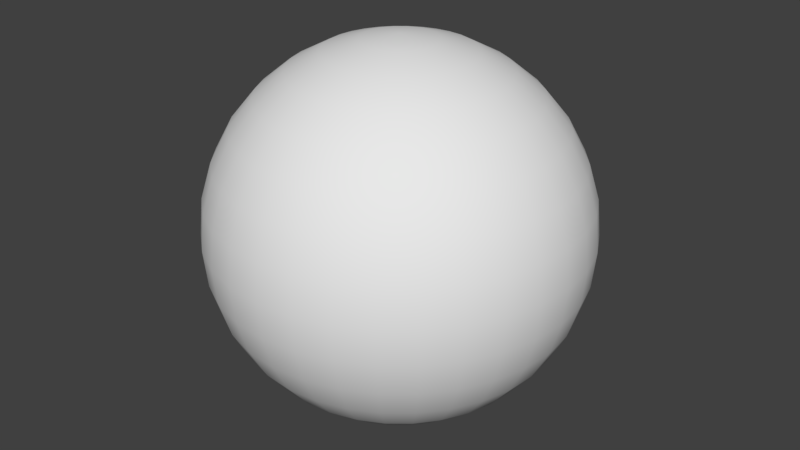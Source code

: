 # Source: sphere.blend  (saved by Blender 2.79.0; exported with 4.5.12 LTS)
import bpy
from mathutils import Matrix  # noqa: F401  (used for matrix-valued properties, if any)

bpy.ops.wm.read_factory_settings(use_empty=True)
scene = bpy.context.scene
scene.name = 'Scene'

# ---- collections
col_collection_1 = bpy.data.collections.new('Collection 1'); scene.collection.children.link(col_collection_1)

# ---- materials (node trees are filled in below, after node groups)
mat_material = bpy.data.materials.new('Material')
mat_material.alpha_threshold = 0.0
mat_material.use_transparent_shadow = False
mat_material.roughness = 0.5

# ---- material node trees

# ---- world
world_world = bpy.data.worlds.new('World'); scene.world = world_world
world_world.color = (0.05088, 0.05088, 0.05088)
world_world.use_sun_shadow = False
world_world.sun_shadow_jitter_overblur = 0.0
world_world.cycles.sampling_method = 'MANUAL'

# ---- meshes
me_sphere = bpy.data.meshes.new('Sphere')
me_sphere.from_pydata([(0.3753, 0.07466, 0.9239), (0.5449, 0.1084, 0.8315), (0.6935, 0.1379, 0.7071), (0.8155, 0.1622, 0.5556), (0.9061, 0.1802, 0.3827), (0.9619, 0.1913, 0.1951), (0.9808, 0.1951, 7.55e-08), (0.9619, 0.1913, -0.1951), (0.9061, 0.1802, -0.3827), (0.8155, 0.1622, -0.5556), (0.6935, 0.1379, -0.7071), (0.5449, 0.1084, -0.8315), (0.3753, 0.07466, -0.9239), (0.1913, 0.03806, -0.9808), (0.1802, 0.07466, -0.9808), (0.3536, 0.1464, -0.9239), (0.5133, 0.2126, -0.8315), (0.6533, 0.2706, -0.7071), (0.7682, 0.3182, -0.5556), (0.8536, 0.3536, -0.3827), (0.9061, 0.3753, -0.1951), (0.9239, 0.3827, 7.55e-08), (0.9061, 0.3753, 0.1951), (0.8536, 0.3536, 0.3827), (0.7682, 0.3182, 0.5556), (0.6533, 0.2706, 0.7071), (0.5133, 0.2126, 0.8315), (0.3536, 0.1464, 0.9239), (0.1802, 0.07466, 0.9808), (0.1622, 0.1084, 0.9808), (0.3182, 0.2126, 0.9239), (0.4619, 0.3087, 0.8315), (0.5879, 0.3928, 0.7071), (0.6913, 0.4619, 0.5556), (0.7682, 0.5133, 0.3827), (0.8155, 0.5449, 0.1951), (0.8315, 0.5556, 7.55e-08), (0.8155, 0.5449, -0.1951), (0.7682, 0.5133, -0.3827), (0.6913, 0.4619, -0.5556), (0.5879, 0.3928, -0.7071), (0.4619, 0.3087, -0.8315), (0.3182, 0.2126, -0.9239), (0.1622, 0.1084, -0.9808), (0.1379, 0.1379, -0.9808), (0.2706, 0.2706, -0.9239), (0.3928, 0.3928, -0.8315), (0.5, 0.5, -0.7071), (0.5879, 0.5879, -0.5556), (0.6533, 0.6533, -0.3827), (0.6935, 0.6935, -0.1951), (0.7071, 0.7071, 7.55e-08), (0.6935, 0.6935, 0.1951), (0.6533, 0.6533, 0.3827), (0.5879, 0.5879, 0.5556), (0.5, 0.5, 0.7071), (0.3928, 0.3928, 0.8315), (0.2706, 0.2706, 0.9239), (0.1379, 0.1379, 0.9808), (0.1084, 0.1622, 0.9808), (0.2126, 0.3182, 0.9239), (0.3087, 0.4619, 0.8315), (0.3928, 0.5879, 0.7071), (0.4619, 0.6913, 0.5556), (0.5133, 0.7682, 0.3827), (0.5449, 0.8155, 0.1951), (0.5556, 0.8315, 7.55e-08), (0.5449, 0.8155, -0.1951), (0.5133, 0.7682, -0.3827), (0.4619, 0.6913, -0.5556), (0.3928, 0.5879, -0.7071), (0.3087, 0.4619, -0.8315), (0.2126, 0.3182, -0.9239), (0.1084, 0.1622, -0.9808), (0.07466, 0.1802, -0.9808), (0.1464, 0.3536, -0.9239), (0.2126, 0.5133, -0.8315), (0.2706, 0.6533, -0.7071), (0.3182, 0.7682, -0.5556), (0.3536, 0.8536, -0.3827), (0.3753, 0.9061, -0.1951), (0.3827, 0.9239, 7.55e-08), (0.3753, 0.9061, 0.1951), (0.3536, 0.8536, 0.3827), (0.3182, 0.7682, 0.5556), (0.2706, 0.6533, 0.7071), (0.2126, 0.5133, 0.8315), (0.1464, 0.3536, 0.9239), (0.07466, 0.1802, 0.9808), (0.03806, 0.1913, 0.9808), (0.07466, 0.3753, 0.9239), (0.1084, 0.5449, 0.8315), (0.1379, 0.6935, 0.7071), (0.1622, 0.8155, 0.5556), (0.1802, 0.9061, 0.3827), (0.1913, 0.9619, 0.1951), (0.1951, 0.9808, 7.55e-08), (0.1913, 0.9619, -0.1951), (0.1802, 0.9061, -0.3827), (0.1622, 0.8155, -0.5556), (0.1379, 0.6935, -0.7071), (0.1084, 0.5449, -0.8315), (0.07466, 0.3753, -0.9239), (0.03806, 0.1913, -0.9808), (0.0, 0.1951, -0.9808), (0.0, 0.3827, -0.9239), (0.0, 0.5556, -0.8315), (0.0, 0.7071, -0.7071), (0.0, 0.9808, -0.1951), (0.0, 1.0, 7.55e-08), (0.0, 0.9808, 0.1951), (0.0, 0.9239, 0.3827), (0.0, 0.8315, 0.5556), (0.0, 0.7071, 0.7071), (0.0, 0.5556, 0.8315), (0.1913, 0.03806, 0.9808), (0.3827, -3.192e-07, 0.9239), (0.5556, -3.117e-07, 0.8315), (0.7071, -3.192e-07, 0.7071), (0.8315, -3.341e-07, 0.5556), (0.9239, -2.745e-07, 0.3827), (0.9808, -3.937e-07, 0.1951), (1.0, -3.788e-07, 7.55e-08), (0.9808, -3.937e-07, -0.1951), (0.9239, -2.298e-07, -0.3827), (0.8315, -3.341e-07, -0.5556), (0.7071, -3.192e-07, -0.7071), (0.5556, -3.415e-07, -0.8315), (0.3827, -3.043e-07, -0.9239), (0.1951, -3.08e-07, -0.9808), (0.1951, -3.266e-07, 0.9808), (0.3753, -0.07466, 0.9239), (0.5449, -0.1084, 0.8315), (0.6935, -0.138, 0.7071), (0.8155, -0.1622, 0.5556), (0.9061, -0.1802, 0.3827), (0.9619, -0.1913, 0.1951), (0.9808, -0.1951, 7.55e-08), (0.9619, -0.1913, -0.1951), (0.9061, -0.1802, -0.3827), (0.8155, -0.1622, -0.5556), (0.6935, -0.138, -0.7071), (0.5449, -0.1084, -0.8315), (0.3753, -0.07466, -0.9239), (0.1913, -0.03806, -0.9808), (0.1913, -0.03806, 0.9808), (0.3536, -0.1464, 0.9239), (0.5133, -0.2126, 0.8315), (0.6533, -0.2706, 0.7071), (0.7682, -0.3182, 0.5556), (0.8536, -0.3536, 0.3827), (0.9061, -0.3753, 0.1951), (0.9239, -0.3827, 7.55e-08), (0.9061, -0.3753, -0.1951), (0.8536, -0.3536, -0.3827), (0.7682, -0.3182, -0.5556), (0.6533, -0.2706, -0.7071), (0.5133, -0.2126, -0.8315), (0.3536, -0.1464, -0.9239), (0.1802, -0.07466, -0.9808), (0.1802, -0.07466, 0.9808), (0.3182, -0.2126, 0.9239), (0.4619, -0.3087, 0.8315), (0.5879, -0.3928, 0.7071), (0.6913, -0.4619, 0.5556), (0.7682, -0.5133, 0.3827), (0.8155, -0.5449, 0.1951), (0.8315, -0.5556, 7.55e-08), (0.8155, -0.5449, -0.1951), (0.7682, -0.5133, -0.3827), (0.6913, -0.4619, -0.5556), (0.5879, -0.3928, -0.7071), (0.4619, -0.3087, -0.8315), (0.3182, -0.2126, -0.9239), (0.1622, -0.1084, -0.9808), (0.1622, -0.1084, 0.9808), (0.2706, -0.2706, 0.9239), (0.3928, -0.3928, 0.8315), (0.5, -0.5, 0.7071), (0.5879, -0.5879, 0.5556), (0.6533, -0.6533, 0.3827), (0.6935, -0.6935, 0.1951), (0.7071, -0.7071, 7.55e-08), (0.6935, -0.6935, -0.1951), (0.6533, -0.6533, -0.3827), (0.5879, -0.5879, -0.5556), (0.5, -0.5, -0.7071), (0.3928, -0.3928, -0.8315), (0.2706, -0.2706, -0.9239), (0.1379, -0.138, -0.9808), (0.1379, -0.138, 0.9808), (0.2126, -0.3182, 0.9239), (0.3087, -0.4619, 0.8315), (0.3928, -0.5879, 0.7071), (0.4619, -0.6913, 0.5556), (0.5133, -0.7682, 0.3827), (0.5449, -0.8155, 0.1951), (0.5556, -0.8315, 7.55e-08), (0.5449, -0.8155, -0.1951), (0.5133, -0.7682, -0.3827), (0.4619, -0.6913, -0.5556), (0.3928, -0.5879, -0.7071), (0.3087, -0.4619, -0.8315), (0.2126, -0.3182, -0.9239), (0.1084, -0.1622, -0.9808), (0.1084, -0.1622, 0.9808), (0.1464, -0.3536, 0.9239), (0.2126, -0.5133, 0.8315), (0.2706, -0.6533, 0.7071), (0.3182, -0.7682, 0.5556), (0.3536, -0.8536, 0.3827), (0.3753, -0.9061, 0.1951), (0.3827, -0.9239, 7.55e-08), (0.3753, -0.9061, -0.1951), (0.3536, -0.8536, -0.3827), (0.3182, -0.7682, -0.5556), (0.2706, -0.6533, -0.7071), (0.2126, -0.5133, -0.8315), (0.1464, -0.3536, -0.9239), (0.07466, -0.1802, -0.9808), (0.07466, -0.1802, 0.9808), (0.07466, -0.3753, 0.9239), (0.1084, -0.5449, 0.8315), (0.1379, -0.6935, 0.7071), (0.1622, -0.8155, 0.5556), (0.1802, -0.9061, 0.3827), (0.1913, -0.9619, 0.1951), (0.1951, -0.9808, 7.55e-08), (0.1913, -0.9619, -0.1951), (0.1802, -0.9061, -0.3827), (0.1622, -0.8155, -0.5556), (0.1379, -0.6935, -0.7071), (0.1084, -0.5449, -0.8315), (0.07466, -0.3753, -0.9239), (0.03806, -0.1913, -0.9808), (0.03806, -0.1913, 0.9808), (4.122e-08, -0.3827, 0.9239), (2.632e-08, -0.5556, 0.8315), (-2.584e-08, -0.7071, 0.7071), (-8.544e-08, -0.8315, 0.5556), (6.357e-08, -0.9239, 0.3827), (-8.544e-08, -0.9808, 0.1951), (-1.003e-07, -1.0, 7.55e-08), (-8.544e-08, -0.9808, -0.1951), (6.357e-08, -0.9239, -0.3827), (-8.544e-08, -0.8315, -0.5556), (-2.584e-08, -0.7071, -0.7071), (-1.094e-08, -0.5556, -0.8315), (3.964e-09, -0.3827, -0.9239), (3.964e-09, -0.1951, -0.9808), (-7.212e-09, -0.1951, 0.9808), (-0.07466, -0.3753, 0.9239), (-0.1084, -0.5449, 0.8315), (-0.1379, -0.6935, 0.7071), (-0.1622, -0.8155, 0.5556), (-0.1802, -0.9061, 0.3827), (-0.1913, -0.9619, 0.1951), (-0.1951, -0.9808, 7.55e-08), (-0.1913, -0.9619, -0.1951), (-0.1802, -0.9061, -0.3827), (-0.1622, -0.8155, -0.5556), (-0.1379, -0.6935, -0.7071), (-0.1084, -0.5449, -0.8315), (-0.07466, -0.3753, -0.9239), (-0.03806, -0.1913, -0.9808), (-0.03806, -0.1913, 0.9808), (-0.1464, -0.3536, 0.9239), (-0.2126, -0.5133, 0.8315), (-0.2706, -0.6533, 0.7071), (-0.3182, -0.7682, 0.5556), (-0.3536, -0.8536, 0.3827), (-0.3753, -0.9061, 0.1951), (-0.3827, -0.9239, 7.55e-08), (-0.3753, -0.9061, -0.1951), (-0.3536, -0.8536, -0.3827), (-0.3182, -0.7682, -0.5556), (-0.2706, -0.6533, -0.7071), (-0.2126, -0.5133, -0.8315), (-0.1464, -0.3536, -0.9239), (-0.07466, -0.1802, -0.9808), (-0.07466, -0.1802, 0.9808), (-0.2126, -0.3182, 0.9239), (-0.3087, -0.4619, 0.8315), (-0.3928, -0.5879, 0.7071), (-0.4619, -0.6913, 0.5556), (-0.5133, -0.7682, 0.3827), (-0.5449, -0.8155, 0.1951), (-0.5556, -0.8315, 7.55e-08), (-0.5449, -0.8155, -0.1951), (-0.5133, -0.7682, -0.3827), (-0.4619, -0.6913, -0.5556), (-0.3928, -0.5879, -0.7071), (-0.3087, -0.4619, -0.8315), (-0.2126, -0.3182, -0.9239), (-0.1084, -0.1622, -0.9808), (-0.1084, -0.1622, 0.9808), (-0.2706, -0.2706, 0.9239), (-0.3928, -0.3928, 0.8315), (-0.5, -0.5, 0.7071), (-0.5879, -0.5879, 0.5556), (-0.6533, -0.6533, 0.3827), (-0.6935, -0.6935, 0.1951), (-0.7071, -0.7071, 7.55e-08), (-0.6935, -0.6935, -0.1951), (-0.6533, -0.6533, -0.3827), (-0.5879, -0.5879, -0.5556), (-0.5, -0.5, -0.7071), (-0.3928, -0.3928, -0.8315), (-0.2706, -0.2706, -0.9239), (-0.1379, -0.1379, -0.9808), (-0.1379, -0.138, 0.9808), (-0.3182, -0.2126, 0.9239), (-0.4619, -0.3087, 0.8315), (-0.5879, -0.3928, 0.7071), (-0.6913, -0.4619, 0.5556), (-0.7682, -0.5133, 0.3827), (-0.8155, -0.5449, 0.1951), (-0.8315, -0.5556, 7.55e-08), (-0.8155, -0.5449, -0.1951), (-0.7682, -0.5133, -0.3827), (-0.6913, -0.4619, -0.5556), (-0.5879, -0.3928, -0.7071), (-0.4619, -0.3087, -0.8315), (-0.3182, -0.2126, -0.9239), (-0.1622, -0.1084, -0.9808), (-0.1622, -0.1084, 0.9808), (-0.3536, -0.1464, 0.9239), (-0.5133, -0.2126, 0.8315), (-0.6533, -0.2706, 0.7071), (-0.7682, -0.3182, 0.5556), (-0.8536, -0.3536, 0.3827), (-0.9061, -0.3753, 0.1951), (-0.9239, -0.3827, 7.55e-08), (-0.9061, -0.3753, -0.1951), (-0.8536, -0.3536, -0.3827), (-0.7682, -0.3182, -0.5556), (-0.6533, -0.2706, -0.7071), (-0.5133, -0.2126, -0.8315), (-0.3536, -0.1464, -0.9239), (-0.1802, -0.07466, -0.9808), (-0.1802, -0.07466, 0.9808), (-0.3753, -0.07466, 0.9239), (-0.5449, -0.1084, 0.8315), (-0.6935, -0.1379, 0.7071), (-0.8155, -0.1622, 0.5556), (-0.9061, -0.1802, 0.3827), (-0.9619, -0.1913, 0.1951), (-0.9808, -0.1951, 7.55e-08), (-0.9619, -0.1913, -0.1951), (-0.9061, -0.1802, -0.3827), (-0.8155, -0.1622, -0.5556), (-0.6935, -0.1379, -0.7071), (-0.5449, -0.1084, -0.8315), (-0.3753, -0.07466, -0.9239), (-0.1913, -0.03806, -0.9808), (-0.1913, -0.03806, 0.9808), (-0.3827, -2.819e-07, 0.9239), (-0.5556, -2.819e-07, 0.8315), (-0.7071, -1.851e-07, 0.7071), (-0.8315, -1.404e-07, 0.5556), (-0.9239, -3.192e-07, 0.3827), (-0.9808, -9.567e-08, 0.1951), (-1.0, -1.404e-07, 7.55e-08), (-0.9808, -9.567e-08, -0.1951), (-0.9239, -3.192e-07, -0.3827), (-0.8315, -1.404e-07, -0.5556), (-0.7071, -1.851e-07, -0.7071), (-0.5556, -2.596e-07, -0.8315), (-0.3827, -2.521e-07, -0.9239), (-0.1951, -3.155e-07, -0.9808), (-0.1951, -3.117e-07, 0.9808), (-0.3753, 0.07466, 0.9239), (-0.5449, 0.1084, 0.8315), (-0.6935, 0.1379, 0.7071), (-0.8155, 0.1622, 0.5556), (-0.9061, 0.1802, 0.3827), (-0.9619, 0.1913, 0.1951), (-0.9808, 0.1951, 7.55e-08), (-0.9619, 0.1913, -0.1951), (-0.9061, 0.1802, -0.3827), (-0.8155, 0.1622, -0.5556), (-0.6935, 0.1379, -0.7071), (-0.5449, 0.1084, -0.8315), (-0.3753, 0.07466, -0.9239), (-0.1913, 0.03806, -0.9808), (-0.1913, 0.03806, 0.9808), (-0.3536, 0.1464, 0.9239), (-0.5133, 0.2126, 0.8315), (-0.6533, 0.2706, 0.7071), (-0.7682, 0.3182, 0.5556), (-0.8536, 0.3536, 0.3827), (-0.9061, 0.3753, 0.1951), (-0.9239, 0.3827, 7.55e-08), (-0.9061, 0.3753, -0.1951), (-0.8536, 0.3536, -0.3827), (-0.7682, 0.3182, -0.5556), (-0.6533, 0.2706, -0.7071), (-0.5133, 0.2126, -0.8315), (-0.3536, 0.1464, -0.9239), (-0.1802, 0.07466, -0.9808), (-0.1802, 0.07466, 0.9808), (-0.3182, 0.2126, 0.9239), (-0.4619, 0.3087, 0.8315), (-0.5879, 0.3928, 0.7071), (-0.6913, 0.4619, 0.5556), (-0.7682, 0.5133, 0.3827), (-0.8155, 0.5449, 0.1951), (-0.8315, 0.5556, 7.55e-08), (-0.8155, 0.5449, -0.1951), (-0.7682, 0.5133, -0.3827), (-0.6913, 0.4619, -0.5556), (-0.5879, 0.3928, -0.7071), (-0.4619, 0.3087, -0.8315), (-0.3182, 0.2126, -0.9239), (-0.1622, 0.1084, -0.9808), (-0.1622, 0.1084, 0.9808), (-0.2706, 0.2706, 0.9239), (-0.3928, 0.3928, 0.8315), (-0.5, 0.5, 0.7071), (-0.5879, 0.5879, 0.5556), (-0.6533, 0.6533, 0.3827), (-0.6935, 0.6935, 0.1951), (-0.7071, 0.7071, 7.55e-08), (-0.6935, 0.6935, -0.1951), (-0.6533, 0.6533, -0.3827), (-0.5879, 0.5879, -0.5556), (-0.5, 0.5, -0.7071), (-0.3928, 0.3928, -0.8315), (-0.2706, 0.2706, -0.9239), (-0.1379, 0.1379, -0.9808), (-0.1379, 0.1379, 0.9808), (-0.2126, 0.3182, 0.9239), (-0.3087, 0.4619, 0.8315), (-0.3928, 0.5879, 0.7071), (-0.4619, 0.6913, 0.5556), (-0.5133, 0.7682, 0.3827), (-0.5449, 0.8155, 0.1951), (-0.5556, 0.8315, 7.55e-08), (-0.5449, 0.8155, -0.1951), (-0.5133, 0.7682, -0.3827), (-0.4619, 0.6913, -0.5556), (-0.3928, 0.5879, -0.7071), (-0.3087, 0.4619, -0.8315), (-0.2126, 0.3182, -0.9239), (-0.1084, 0.1622, -0.9808), (-0.1084, 0.1622, 0.9808), (-0.1464, 0.3536, 0.9239), (-0.2126, 0.5133, 0.8315), (-0.2706, 0.6533, 0.7071), (-0.3182, 0.7682, 0.5556), (-0.3536, 0.8536, 0.3827), (-0.3753, 0.9061, 0.1951), (-0.3827, 0.9239, 7.55e-08), (-0.3753, 0.9061, -0.1951), (-0.3536, 0.8536, -0.3827), (-0.3182, 0.7682, -0.5556), (-0.2706, 0.6533, -0.7071), (-0.2126, 0.5133, -0.8315), (-0.1464, 0.3536, -0.9239), (-0.07466, 0.1802, -0.9808), (-0.07466, 0.1802, 0.9808), (-0.07466, 0.3753, 0.9239), (-0.1084, 0.5449, 0.8315), (-0.1379, 0.6935, 0.7071), (-0.1622, 0.8155, 0.5556), (-0.1802, 0.9061, 0.3827), (-0.1913, 0.9619, 0.1951), (-0.1951, 0.9808, 7.55e-08), (-0.1913, 0.9619, -0.1951), (-0.1802, 0.9061, -0.3827), (-0.1622, 0.8155, -0.5556), (-0.1379, 0.6935, -0.7071), (-0.1084, 0.5449, -0.8315), (-0.07466, 0.3753, -0.9239), (-0.03806, 0.1913, -0.9808), (-0.03806, 0.1913, 0.9808), (7.847e-08, 0.3827, 0.9239), (6.357e-08, 0.9239, -0.3827), (2.722e-07, 0.8315, -0.5556), (3.749e-08, 0.1951, 0.9808), (-0.002905, -0.001204, 1.006), (-9.227e-05, -1.867e-05, -1.003)], [], [(212, 211, 226, 227), (445, 430, 480), (280, 265, 480), (200, 199, 214, 215), (199, 198, 213, 214), (206, 220, 235, 221), (185, 184, 199, 200), (186, 185, 200, 201), (184, 183, 198, 199), (162, 161, 176, 177), (168, 167, 182, 183), (169, 168, 183, 184), (165, 164, 179, 180), (164, 163, 178, 179), (460, 445, 480), (167, 166, 181, 182), (153, 152, 167, 168), (103, 74, 481), (173, 172, 187, 188), (147, 146, 161, 162), (146, 160, 175, 161), (157, 156, 171, 172), (136, 135, 150, 151), (133, 132, 147, 148), (131, 145, 160, 146), (144, 143, 158, 159), (134, 133, 148, 149), (137, 136, 151, 152), (143, 142, 157, 158), (125, 124, 139, 140), (339, 354, 481), (122, 121, 136, 137), (127, 126, 141, 142), (142, 141, 156, 157), (121, 120, 135, 136), (12, 11, 127, 128), (123, 122, 137, 138), (9, 8, 124, 125), (10, 9, 125, 126), (414, 429, 481), (4, 3, 119, 120), (6, 5, 121, 122), (340, 325, 480), (3, 2, 118, 119), (27, 28, 115, 0), (5, 4, 120, 121), (23, 24, 3, 4), (24, 25, 2, 3), (15, 16, 11, 12), (34, 33, 24, 23), (26, 27, 0, 1), (16, 17, 10, 11), (33, 32, 25, 24), (20, 21, 6, 7), (39, 38, 19, 18), (156, 155, 170, 171), (41, 40, 17, 16), (74, 73, 481), (30, 29, 28, 27), (42, 41, 16, 15), (40, 39, 18, 17), (46, 47, 40, 41), (37, 36, 21, 20), (53, 54, 33, 34), (54, 55, 32, 33), (57, 58, 29, 30), (56, 57, 30, 31), (71, 70, 47, 46), (68, 67, 50, 49), (47, 48, 39, 40), (67, 66, 51, 50), (73, 72, 45, 44), (430, 415, 480), (72, 71, 46, 45), (81, 82, 65, 66), (66, 65, 52, 51), (63, 62, 55, 54), (85, 86, 61, 62), (80, 81, 66, 67), (82, 83, 64, 65), (78, 79, 68, 69), (87, 88, 59, 60), (86, 87, 60, 61), (101, 100, 77, 76), (92, 91, 86, 85), (217, 216, 231, 232), (159, 158, 173, 174), (96, 95, 82, 81), (98, 97, 80, 79), (93, 92, 85, 84), (103, 102, 75, 74), (91, 90, 87, 86), (110, 111, 94, 95), (90, 89, 88, 87), (95, 94, 83, 82), (249, 264, 481), (478, 477, 98, 99), (112, 113, 92, 93), (109, 110, 95, 96), (310, 295, 480), (191, 205, 220, 206), (179, 178, 193, 194), (197, 196, 211, 212), (219, 218, 233, 234), (195, 194, 209, 210), (183, 182, 197, 198), (324, 339, 481), (209, 208, 223, 224), (208, 207, 222, 223), (202, 201, 216, 217), (198, 197, 212, 213), (178, 177, 192, 193), (459, 474, 481), (192, 191, 206, 207), (215, 214, 229, 230), (204, 203, 218, 219), (182, 181, 196, 197), (187, 186, 201, 202), (180, 179, 194, 195), (176, 190, 205, 191), (294, 309, 481), (171, 170, 185, 186), (181, 180, 195, 196), (177, 176, 191, 192), (188, 187, 202, 203), (172, 171, 186, 187), (166, 165, 180, 181), (152, 151, 166, 167), (150, 149, 164, 165), (163, 162, 177, 178), (159, 174, 481), (174, 173, 188, 189), (151, 150, 165, 166), (161, 175, 190, 176), (170, 169, 184, 185), (149, 148, 163, 164), (115, 28, 480), (154, 153, 168, 169), (148, 147, 162, 163), (158, 157, 172, 173), (139, 138, 153, 154), (475, 460, 480), (155, 154, 169, 170), (138, 137, 152, 153), (140, 139, 154, 155), (135, 134, 149, 150), (132, 131, 146, 147), (117, 116, 131, 132), (474, 104, 481), (175, 160, 480), (119, 118, 133, 134), (141, 140, 155, 156), (129, 128, 143, 144), (116, 130, 145, 131), (118, 117, 132, 133), (124, 123, 138, 139), (120, 119, 134, 135), (126, 125, 140, 141), (128, 127, 142, 143), (7, 6, 122, 123), (13, 12, 128, 129), (8, 7, 123, 124), (25, 26, 1, 2), (11, 10, 126, 127), (0, 115, 130, 116), (2, 1, 117, 118), (43, 42, 15, 14), (19, 20, 7, 8), (18, 19, 8, 9), (1, 0, 116, 117), (479, 475, 480), (22, 23, 4, 5), (21, 22, 5, 6), (36, 35, 22, 21), (14, 15, 12, 13), (17, 18, 9, 10), (73, 44, 481), (52, 53, 34, 35), (44, 45, 42, 43), (295, 280, 480), (38, 37, 20, 19), (35, 34, 23, 22), (216, 215, 230, 231), (55, 56, 31, 32), (45, 46, 41, 42), (48, 49, 38, 39), (32, 31, 26, 25), (60, 59, 58, 57), (50, 51, 36, 37), (384, 399, 481), (29, 58, 480), (31, 30, 27, 26), (51, 52, 35, 36), (70, 69, 48, 47), (49, 50, 37, 38), (61, 60, 57, 56), (14, 13, 481), (62, 61, 56, 55), (69, 68, 49, 48), (83, 84, 63, 64), (219, 234, 481), (65, 64, 53, 52), (75, 76, 71, 72), (74, 75, 72, 73), (100, 99, 78, 77), (64, 63, 54, 53), (76, 77, 70, 71), (28, 29, 480), (79, 80, 67, 68), (102, 101, 76, 75), (84, 85, 62, 63), (77, 78, 69, 70), (213, 212, 227, 228), (189, 188, 203, 204), (99, 98, 79, 78), (94, 93, 84, 83), (265, 250, 480), (97, 96, 81, 80), (476, 479, 89, 90), (106, 107, 100, 101), (477, 108, 97, 98), (108, 109, 96, 97), (111, 112, 93, 94), (105, 106, 101, 102), (104, 105, 102, 103), (129, 144, 481), (107, 478, 99, 100), (210, 209, 224, 225), (113, 114, 91, 92), (114, 476, 90, 91), (193, 192, 207, 208), (196, 195, 210, 211), (145, 130, 480), (194, 193, 208, 209), (214, 213, 228, 229), (203, 202, 217, 218), (201, 200, 215, 216), (211, 210, 225, 226), (218, 217, 232, 233), (207, 206, 221, 222), (232, 231, 246, 247), (228, 227, 242, 243), (235, 220, 480), (224, 223, 238, 239), (234, 233, 248, 249), (223, 222, 237, 238), (233, 232, 247, 248), (222, 221, 236, 237), (189, 204, 481), (231, 230, 245, 246), (229, 228, 243, 244), (227, 226, 241, 242), (226, 225, 240, 241), (221, 235, 250, 236), (230, 229, 244, 245), (225, 224, 239, 240), (246, 245, 260, 261), (244, 243, 258, 259), (242, 241, 256, 257), (241, 240, 255, 256), (236, 250, 265, 251), (245, 244, 259, 260), (240, 239, 254, 255), (247, 246, 261, 262), (243, 242, 257, 258), (400, 385, 480), (239, 238, 253, 254), (249, 248, 263, 264), (238, 237, 252, 253), (248, 247, 262, 263), (237, 236, 251, 252), (429, 444, 481), (258, 257, 272, 273), (385, 370, 480), (254, 253, 268, 269), (264, 263, 278, 279), (253, 252, 267, 268), (263, 262, 277, 278), (252, 251, 266, 267), (309, 324, 481), (261, 260, 275, 276), (259, 258, 273, 274), (257, 256, 271, 272), (256, 255, 270, 271), (251, 265, 280, 266), (260, 259, 274, 275), (255, 254, 269, 270), (262, 261, 276, 277), (274, 273, 288, 289), (272, 271, 286, 287), (271, 270, 285, 286), (266, 280, 295, 281), (275, 274, 289, 290), (270, 269, 284, 285), (277, 276, 291, 292), (273, 272, 287, 288), (325, 310, 480), (269, 268, 283, 284), (279, 278, 293, 294), (268, 267, 282, 283), (278, 277, 292, 293), (267, 266, 281, 282), (264, 279, 481), (276, 275, 290, 291), (355, 340, 480), (284, 283, 298, 299), (294, 293, 308, 309), (283, 282, 297, 298), (293, 292, 307, 308), (282, 281, 296, 297), (144, 159, 481), (291, 290, 305, 306), (289, 288, 303, 304), (287, 286, 301, 302), (286, 285, 300, 301), (281, 295, 310, 296), (290, 289, 304, 305), (285, 284, 299, 300), (292, 291, 306, 307), (288, 287, 302, 303), (302, 301, 316, 317), (301, 300, 315, 316), (296, 310, 325, 311), (305, 304, 319, 320), (300, 299, 314, 315), (307, 306, 321, 322), (303, 302, 317, 318), (205, 190, 480), (299, 298, 313, 314), (309, 308, 323, 324), (298, 297, 312, 313), (308, 307, 322, 323), (297, 296, 311, 312), (354, 369, 481), (306, 305, 320, 321), (304, 303, 318, 319), (324, 323, 338, 339), (313, 312, 327, 328), (323, 322, 337, 338), (312, 311, 326, 327), (104, 103, 481), (321, 320, 335, 336), (319, 318, 333, 334), (317, 316, 331, 332), (316, 315, 330, 331), (311, 325, 340, 326), (320, 319, 334, 335), (315, 314, 329, 330), (322, 321, 336, 337), (318, 317, 332, 333), (415, 400, 480), (314, 313, 328, 329), (331, 330, 345, 346), (326, 340, 355, 341), (335, 334, 349, 350), (330, 329, 344, 345), (337, 336, 351, 352), (333, 332, 347, 348), (88, 89, 480), (329, 328, 343, 344), (339, 338, 353, 354), (328, 327, 342, 343), (338, 337, 352, 353), (327, 326, 341, 342), (174, 189, 481), (336, 335, 350, 351), (334, 333, 348, 349), (332, 331, 346, 347), (353, 352, 367, 368), (342, 341, 356, 357), (234, 249, 481), (351, 350, 365, 366), (349, 348, 363, 364), (347, 346, 361, 362), (346, 345, 360, 361), (341, 355, 370, 356), (350, 349, 364, 365), (345, 344, 359, 360), (352, 351, 366, 367), (348, 347, 362, 363), (59, 88, 480), (344, 343, 358, 359), (354, 353, 368, 369), (343, 342, 357, 358), (365, 364, 379, 380), (360, 359, 374, 375), (367, 366, 381, 382), (363, 362, 377, 378), (160, 145, 480), (359, 358, 373, 374), (369, 368, 383, 384), (358, 357, 372, 373), (368, 367, 382, 383), (357, 356, 371, 372), (399, 414, 481), (366, 365, 380, 381), (364, 363, 378, 379), (362, 361, 376, 377), (361, 360, 375, 376), (356, 370, 385, 371), (372, 371, 386, 387), (44, 43, 481), (381, 380, 395, 396), (379, 378, 393, 394), (377, 376, 391, 392), (376, 375, 390, 391), (371, 385, 400, 386), (380, 379, 394, 395), (375, 374, 389, 390), (382, 381, 396, 397), (378, 377, 392, 393), (250, 235, 480), (374, 373, 388, 389), (384, 383, 398, 399), (373, 372, 387, 388), (383, 382, 397, 398), (390, 389, 404, 405), (397, 396, 411, 412), (393, 392, 407, 408), (89, 479, 480), (389, 388, 403, 404), (399, 398, 413, 414), (388, 387, 402, 403), (398, 397, 412, 413), (387, 386, 401, 402), (13, 129, 481), (396, 395, 410, 411), (394, 393, 408, 409), (392, 391, 406, 407), (391, 390, 405, 406), (386, 400, 415, 401), (395, 394, 409, 410), (279, 294, 481), (411, 410, 425, 426), (409, 408, 423, 424), (407, 406, 421, 422), (406, 405, 420, 421), (401, 415, 430, 416), (410, 409, 424, 425), (405, 404, 419, 420), (412, 411, 426, 427), (408, 407, 422, 423), (370, 355, 480), (404, 403, 418, 419), (414, 413, 428, 429), (403, 402, 417, 418), (413, 412, 427, 428), (402, 401, 416, 417), (427, 426, 441, 442), (423, 422, 437, 438), (220, 205, 480), (419, 418, 433, 434), (429, 428, 443, 444), (418, 417, 432, 433), (428, 427, 442, 443), (417, 416, 431, 432), (204, 219, 481), (426, 425, 440, 441), (424, 423, 438, 439), (422, 421, 436, 437), (421, 420, 435, 436), (416, 430, 445, 431), (425, 424, 439, 440), (420, 419, 434, 435), (441, 440, 455, 456), (439, 438, 453, 454), (437, 436, 451, 452), (436, 435, 450, 451), (431, 445, 460, 446), (440, 439, 454, 455), (435, 434, 449, 450), (442, 441, 456, 457), (438, 437, 452, 453), (190, 175, 480), (434, 433, 448, 449), (444, 443, 458, 459), (433, 432, 447, 448), (443, 442, 457, 458), (432, 431, 446, 447), (43, 14, 481), (453, 452, 467, 468), (58, 59, 480), (449, 448, 463, 464), (459, 458, 473, 474), (448, 447, 462, 463), (458, 457, 472, 473), (447, 446, 461, 462), (444, 459, 481), (456, 455, 470, 471), (454, 453, 468, 469), (452, 451, 466, 467), (451, 450, 465, 466), (446, 460, 475, 461), (455, 454, 469, 470), (450, 449, 464, 465), (457, 456, 471, 472), (469, 468, 108, 477), (467, 466, 110, 109), (466, 465, 111, 110), (461, 475, 479, 476), (470, 469, 477, 478), (465, 464, 112, 111), (472, 471, 107, 106), (468, 467, 109, 108), (130, 115, 480), (464, 463, 113, 112), (474, 473, 105, 104), (463, 462, 114, 113), (473, 472, 106, 105), (462, 461, 476, 114), (369, 384, 481), (471, 470, 478, 107)])
me_sphere.polygons.foreach_set('use_smooth', [True] * 512)
_uv = me_sphere.uv_layers.new(name='UVMap')
_uv.uv.foreach_set('vector', [0.06289, 0.4963, 0.06289, 0.5583, 0.03167, 0.5583, 0.03167, 0.4963, 0.5937, 0.9309, 0.6249, 0.9309, 0.5937, 0.9923, 0.9371, 0.9309, 0.9683, 0.9309, 0.9371, 0.9923, 0.09411, 0.31, 0.09411, 0.3721, 0.06289, 0.3721, 0.06289, 0.31, 0.09411, 0.3721, 0.09411, 0.4342, 0.06289, 0.4342, 0.06289, 0.3721, 0.06289, 0.8688, 0.06289, 0.9309, 0.03167, 0.9309, 0.03167, 0.8688, 0.1253, 0.31, 0.1253, 0.3721, 0.09411, 0.3721, 0.09411, 0.31, 0.1253, 0.2479, 0.1253, 0.31, 0.09411, 0.31, 0.09411, 0.2479, 0.1253, 0.3721, 0.1253, 0.4342, 0.09411, 0.4342, 0.09411, 0.3721, 0.1566, 0.8067, 0.1566, 0.8688, 0.1253, 0.8688, 0.1253, 0.8067, 0.1566, 0.4342, 0.1566, 0.4963, 0.1253, 0.4963, 0.1253, 0.4342, 0.1566, 0.3721, 0.1566, 0.4342, 0.1253, 0.4342, 0.1253, 0.3721, 0.1566, 0.6204, 0.1566, 0.6825, 0.1253, 0.6825, 0.1253, 0.6204, 0.1566, 0.6825, 0.1566, 0.7446, 0.1253, 0.7446, 0.1253, 0.6825, 0.5624, 0.9309, 0.5937, 0.9309, 0.5624, 0.9923, 0.1566, 0.4963, 0.1566, 0.5583, 0.1253, 0.5583, 0.1253, 0.4963, 0.1878, 0.4342, 0.1878, 0.4963, 0.1566, 0.4963, 0.1566, 0.4342, 0.4688, 0.06158, 0.4376, 0.06158, 0.4688, -0.0005913, 0.1566, 0.1237, 0.1566, 0.1858, 0.1253, 0.1858, 0.1253, 0.1237, 0.1878, 0.8067, 0.1878, 0.8688, 0.1566, 0.8688, 0.1566, 0.8067, 0.1878, 0.8688, 0.1878, 0.9309, 0.1566, 0.9309, 0.1566, 0.8688, 0.1878, 0.1858, 0.1878, 0.2479, 0.1566, 0.2479, 0.1566, 0.1858, 0.219, 0.5583, 0.219, 0.6204, 0.1878, 0.6204, 0.1878, 0.5583, 0.219, 0.7446, 0.219, 0.8067, 0.1878, 0.8067, 0.1878, 0.7446, 0.219, 0.8688, 0.219, 0.9309, 0.1878, 0.9309, 0.1878, 0.8688, 0.219, 0.06158, 0.219, 0.1237, 0.1878, 0.1237, 0.1878, 0.06158, 0.219, 0.6825, 0.219, 0.7446, 0.1878, 0.7446, 0.1878, 0.6825, 0.219, 0.4963, 0.219, 0.5583, 0.1878, 0.5583, 0.1878, 0.4963, 0.219, 0.1237, 0.219, 0.1858, 0.1878, 0.1858, 0.1878, 0.1237, 0.2502, 0.31, 0.2502, 0.3721, 0.219, 0.3721, 0.219, 0.31, 0.8122, 0.06158, 0.781, 0.06158, 0.8122, -0.0005913, 0.2502, 0.4963, 0.2502, 0.5583, 0.219, 0.5583, 0.219, 0.4963, 0.2502, 0.1858, 0.2502, 0.2479, 0.219, 0.2479, 0.219, 0.1858, 0.219, 0.1858, 0.219, 0.2479, 0.1878, 0.2479, 0.1878, 0.1858, 0.2502, 0.5583, 0.2502, 0.6204, 0.219, 0.6204, 0.219, 0.5583, 0.2814, 0.1237, 0.2814, 0.1858, 0.2502, 0.1858, 0.2502, 0.1237, 0.2502, 0.4342, 0.2502, 0.4963, 0.219, 0.4963, 0.219, 0.4342, 0.2814, 0.31, 0.2814, 0.3721, 0.2502, 0.3721, 0.2502, 0.31, 0.2814, 0.2479, 0.2814, 0.31, 0.2502, 0.31, 0.2502, 0.2479, 0.6561, 0.06158, 0.6249, 0.06158, 0.6561, -0.0005913, 0.2814, 0.6204, 0.2814, 0.6825, 0.2502, 0.6825, 0.2502, 0.6204, 0.2814, 0.4963, 0.2814, 0.5583, 0.2502, 0.5583, 0.2502, 0.4963, 0.8122, 0.9309, 0.8434, 0.9309, 0.8122, 0.9923, 0.2814, 0.6825, 0.2814, 0.7446, 0.2502, 0.7446, 0.2502, 0.6825, 0.3127, 0.8688, 0.3127, 0.9309, 0.2814, 0.9309, 0.2814, 0.8688, 0.2814, 0.5583, 0.2814, 0.6204, 0.2502, 0.6204, 0.2502, 0.5583, 0.3127, 0.6204, 0.3127, 0.6825, 0.2814, 0.6825, 0.2814, 0.6204, 0.3127, 0.6825, 0.3127, 0.7446, 0.2814, 0.7446, 0.2814, 0.6825, 0.3127, 0.1237, 0.3127, 0.1858, 0.2814, 0.1858, 0.2814, 0.1237, 0.3439, 0.6204, 0.3439, 0.6825, 0.3127, 0.6825, 0.3127, 0.6204, 0.3127, 0.8067, 0.3127, 0.8688, 0.2814, 0.8688, 0.2814, 0.8067, 0.3127, 0.1858, 0.3127, 0.2479, 0.2814, 0.2479, 0.2814, 0.1858, 0.3439, 0.6825, 0.3439, 0.7446, 0.3127, 0.7446, 0.3127, 0.6825, 0.3127, 0.4342, 0.3127, 0.4963, 0.2814, 0.4963, 0.2814, 0.4342, 0.3439, 0.31, 0.3439, 0.3721, 0.3127, 0.3721, 0.3127, 0.31, 0.1878, 0.2479, 0.1878, 0.31, 0.1566, 0.31, 0.1566, 0.2479, 0.3439, 0.1858, 0.3439, 0.2479, 0.3127, 0.2479, 0.3127, 0.1858, 0.4376, 0.06158, 0.4063, 0.06158, 0.4376, -0.0005913, 0.3439, 0.8688, 0.3439, 0.9309, 0.3127, 0.9309, 0.3127, 0.8688, 0.3439, 0.1237, 0.3439, 0.1858, 0.3127, 0.1858, 0.3127, 0.1237, 0.3439, 0.2479, 0.3439, 0.31, 0.3127, 0.31, 0.3127, 0.2479, 0.3751, 0.1858, 0.3751, 0.2479, 0.3439, 0.2479, 0.3439, 0.1858, 0.3439, 0.4342, 0.3439, 0.4963, 0.3127, 0.4963, 0.3127, 0.4342, 0.3751, 0.6204, 0.3751, 0.6825, 0.3439, 0.6825, 0.3439, 0.6204, 0.3751, 0.6825, 0.3751, 0.7446, 0.3439, 0.7446, 0.3439, 0.6825, 0.3751, 0.8688, 0.3751, 0.9309, 0.3439, 0.9309, 0.3439, 0.8688, 0.3751, 0.8067, 0.3751, 0.8688, 0.3439, 0.8688, 0.3439, 0.8067, 0.4063, 0.1858, 0.4063, 0.2479, 0.3751, 0.2479, 0.3751, 0.1858, 0.4063, 0.3721, 0.4063, 0.4342, 0.3751, 0.4342, 0.3751, 0.3721, 0.3751, 0.2479, 0.3751, 0.31, 0.3439, 0.31, 0.3439, 0.2479, 0.4063, 0.4342, 0.4063, 0.4963, 0.3751, 0.4963, 0.3751, 0.4342, 0.4063, 0.06158, 0.4063, 0.1237, 0.3751, 0.1237, 0.3751, 0.06158, 0.6249, 0.9309, 0.6561, 0.9309, 0.6249, 0.9923, 0.4063, 0.1237, 0.4063, 0.1858, 0.3751, 0.1858, 0.3751, 0.1237, 0.4376, 0.4963, 0.4376, 0.5583, 0.4063, 0.5583, 0.4063, 0.4963, 0.4063, 0.4963, 0.4063, 0.5583, 0.3751, 0.5583, 0.3751, 0.4963, 0.4063, 0.6825, 0.4063, 0.7446, 0.3751, 0.7446, 0.3751, 0.6825, 0.4376, 0.7446, 0.4376, 0.8067, 0.4063, 0.8067, 0.4063, 0.7446, 0.4376, 0.4342, 0.4376, 0.4963, 0.4063, 0.4963, 0.4063, 0.4342, 0.4376, 0.5583, 0.4376, 0.6204, 0.4063, 0.6204, 0.4063, 0.5583, 0.4376, 0.31, 0.4376, 0.3721, 0.4063, 0.3721, 0.4063, 0.31, 0.4376, 0.8688, 0.4376, 0.9309, 0.4063, 0.9309, 0.4063, 0.8688, 0.4376, 0.8067, 0.4376, 0.8688, 0.4063, 0.8688, 0.4063, 0.8067, 0.4688, 0.1858, 0.4688, 0.2479, 0.4376, 0.2479, 0.4376, 0.1858, 0.4688, 0.7446, 0.4688, 0.8067, 0.4376, 0.8067, 0.4376, 0.7446, 0.06289, 0.1858, 0.06289, 0.2479, 0.03167, 0.2479, 0.03167, 0.1858, 0.1878, 0.06158, 0.1878, 0.1237, 0.1566, 0.1237, 0.1566, 0.06158, 0.4688, 0.4963, 0.4688, 0.5583, 0.4376, 0.5583, 0.4376, 0.4963, 0.4688, 0.3721, 0.4688, 0.4342, 0.4376, 0.4342, 0.4376, 0.3721, 0.4688, 0.6825, 0.4688, 0.7446, 0.4376, 0.7446, 0.4376, 0.6825, 0.4688, 0.06158, 0.4688, 0.1237, 0.4376, 0.1237, 0.4376, 0.06158, 0.4688, 0.8067, 0.4688, 0.8688, 0.4376, 0.8688, 0.4376, 0.8067, 0.5, 0.5583, 0.5, 0.6204, 0.4688, 0.6204, 0.4688, 0.5583, 0.4688, 0.8688, 0.4688, 0.9309, 0.4376, 0.9309, 0.4376, 0.8688, 0.4688, 0.5583, 0.4688, 0.6204, 0.4376, 0.6204, 0.4376, 0.5583, 0.9996, 0.06158, 0.9683, 0.06158, 0.9996, -0.0005913, 0.5, 0.31, 0.5, 0.3721, 0.4688, 0.3721, 0.4688, 0.31, 0.5, 0.6825, 0.5, 0.7446, 0.4688, 0.7446, 0.4688, 0.6825, 0.5, 0.4963, 0.5, 0.5583, 0.4688, 0.5583, 0.4688, 0.4963, 0.8747, 0.9309, 0.9059, 0.9309, 0.8747, 0.9923, 0.09411, 0.8688, 0.09411, 0.9309, 0.06289, 0.9309, 0.06289, 0.8688, 0.1253, 0.6825, 0.1253, 0.7446, 0.09411, 0.7446, 0.09411, 0.6825, 0.09411, 0.4963, 0.09411, 0.5583, 0.06289, 0.5583, 0.06289, 0.4963, 0.06289, 0.06158, 0.06289, 0.1237, 0.03167, 0.1237, 0.03167, 0.06158, 0.09411, 0.6204, 0.09411, 0.6825, 0.06289, 0.6825, 0.06289, 0.6204, 0.1253, 0.4342, 0.1253, 0.4963, 0.09411, 0.4963, 0.09411, 0.4342, 0.8434, 0.06158, 0.8122, 0.06158, 0.8434, -0.0005913, 0.06289, 0.6825, 0.06289, 0.7446, 0.03167, 0.7446, 0.03167, 0.6825, 0.06289, 0.7446, 0.06289, 0.8067, 0.03167, 0.8067, 0.03167, 0.7446, 0.09411, 0.1858, 0.09411, 0.2479, 0.06289, 0.2479, 0.06289, 0.1858, 0.09411, 0.4342, 0.09411, 0.4963, 0.06289, 0.4963, 0.06289, 0.4342, 0.1253, 0.7446, 0.1253, 0.8067, 0.09411, 0.8067, 0.09411, 0.7446, 0.5624, 0.06158, 0.5312, 0.06158, 0.5624, -0.0005913, 0.09411, 0.8067, 0.09411, 0.8688, 0.06289, 0.8688, 0.06289, 0.8067, 0.06289, 0.31, 0.06289, 0.3721, 0.03167, 0.3721, 0.03167, 0.31, 0.09411, 0.06158, 0.09411, 0.1237, 0.06289, 0.1237, 0.06289, 0.06158, 0.1253, 0.4963, 0.1253, 0.5583, 0.09411, 0.5583, 0.09411, 0.4963, 0.1253, 0.1858, 0.1253, 0.2479, 0.09411, 0.2479, 0.09411, 0.1858, 0.1253, 0.6204, 0.1253, 0.6825, 0.09411, 0.6825, 0.09411, 0.6204, 0.1253, 0.8688, 0.1253, 0.9309, 0.09411, 0.9309, 0.09411, 0.8688, 0.9059, 0.06158, 0.8747, 0.06158, 0.9059, -0.0005913, 0.1566, 0.2479, 0.1566, 0.31, 0.1253, 0.31, 0.1253, 0.2479, 0.1253, 0.5583, 0.1253, 0.6204, 0.09411, 0.6204, 0.09411, 0.5583, 0.1253, 0.8067, 0.1253, 0.8688, 0.09411, 0.8688, 0.09411, 0.8067, 0.1253, 0.1237, 0.1253, 0.1858, 0.09411, 0.1858, 0.09411, 0.1237, 0.1566, 0.1858, 0.1566, 0.2479, 0.1253, 0.2479, 0.1253, 0.1858, 0.1566, 0.5583, 0.1566, 0.6204, 0.1253, 0.6204, 0.1253, 0.5583, 0.1878, 0.4963, 0.1878, 0.5583, 0.1566, 0.5583, 0.1566, 0.4963, 0.1878, 0.6204, 0.1878, 0.6825, 0.1566, 0.6825, 0.1566, 0.6204, 0.1566, 0.7446, 0.1566, 0.8067, 0.1253, 0.8067, 0.1253, 0.7446, 0.1878, 0.06158, 0.1566, 0.06158, 0.1878, -0.0005915, 0.1566, 0.06158, 0.1566, 0.1237, 0.1253, 0.1237, 0.1253, 0.06158, 0.1878, 0.5583, 0.1878, 0.6204, 0.1566, 0.6204, 0.1566, 0.5583, 0.1566, 0.8688, 0.1566, 0.9309, 0.1253, 0.9309, 0.1253, 0.8688, 0.1566, 0.31, 0.1566, 0.3721, 0.1253, 0.3721, 0.1253, 0.31, 0.1878, 0.6825, 0.1878, 0.7446, 0.1566, 0.7446, 0.1566, 0.6825, 0.2814, 0.9309, 0.3127, 0.9309, 0.2814, 0.9923, 0.1878, 0.3721, 0.1878, 0.4342, 0.1566, 0.4342, 0.1566, 0.3721, 0.1878, 0.7446, 0.1878, 0.8067, 0.1566, 0.8067, 0.1566, 0.7446, 0.1878, 0.1237, 0.1878, 0.1858, 0.1566, 0.1858, 0.1566, 0.1237, 0.219, 0.3721, 0.219, 0.4342, 0.1878, 0.4342, 0.1878, 0.3721, 0.5312, 0.9309, 0.5624, 0.9309, 0.5312, 0.9923, 0.1878, 0.31, 0.1878, 0.3721, 0.1566, 0.3721, 0.1566, 0.31, 0.219, 0.4342, 0.219, 0.4963, 0.1878, 0.4963, 0.1878, 0.4342, 0.219, 0.31, 0.219, 0.3721, 0.1878, 0.3721, 0.1878, 0.31, 0.219, 0.6204, 0.219, 0.6825, 0.1878, 0.6825, 0.1878, 0.6204, 0.219, 0.8067, 0.219, 0.8688, 0.1878, 0.8688, 0.1878, 0.8067, 0.2502, 0.8067, 0.2502, 0.8688, 0.219, 0.8688, 0.219, 0.8067, 0.5312, 0.06158, 0.5, 0.06158, 0.5312, -0.0005913, 0.1566, 0.9309, 0.1878, 0.9309, 0.1566, 0.9923, 0.2502, 0.6825, 0.2502, 0.7446, 0.219, 0.7446, 0.219, 0.6825, 0.219, 0.2479, 0.219, 0.31, 0.1878, 0.31, 0.1878, 0.2479, 0.2502, 0.06158, 0.2502, 0.1237, 0.219, 0.1237, 0.219, 0.06158, 0.2502, 0.8688, 0.2502, 0.9309, 0.219, 0.9309, 0.219, 0.8688, 0.2502, 0.7446, 0.2502, 0.8067, 0.219, 0.8067, 0.219, 0.7446, 0.2502, 0.3721, 0.2502, 0.4342, 0.219, 0.4342, 0.219, 0.3721, 0.2502, 0.6204, 0.2502, 0.6825, 0.219, 0.6825, 0.219, 0.6204, 0.2502, 0.2479, 0.2502, 0.31, 0.219, 0.31, 0.219, 0.2479, 0.2502, 0.1237, 0.2502, 0.1858, 0.219, 0.1858, 0.219, 0.1237, 0.2814, 0.4342, 0.2814, 0.4963, 0.2502, 0.4963, 0.2502, 0.4342, 0.2814, 0.06158, 0.2814, 0.1237, 0.2502, 0.1237, 0.2502, 0.06158, 0.2814, 0.3721, 0.2814, 0.4342, 0.2502, 0.4342, 0.2502, 0.3721, 0.3127, 0.7446, 0.3127, 0.8067, 0.2814, 0.8067, 0.2814, 0.7446, 0.2814, 0.1858, 0.2814, 0.2479, 0.2502, 0.2479, 0.2502, 0.1858, 0.2814, 0.8688, 0.2814, 0.9309, 0.2502, 0.9309, 0.2502, 0.8688, 0.2814, 0.7446, 0.2814, 0.8067, 0.2502, 0.8067, 0.2502, 0.7446, 0.3439, 0.06158, 0.3439, 0.1237, 0.3127, 0.1237, 0.3127, 0.06158, 0.3127, 0.3721, 0.3127, 0.4342, 0.2814, 0.4342, 0.2814, 0.3721, 0.3127, 0.31, 0.3127, 0.3721, 0.2814, 0.3721, 0.2814, 0.31, 0.2814, 0.8067, 0.2814, 0.8688, 0.2502, 0.8688, 0.2502, 0.8067, 0.5, 0.9309, 0.5312, 0.9309, 0.5, 0.9923, 0.3127, 0.5583, 0.3127, 0.6204, 0.2814, 0.6204, 0.2814, 0.5583, 0.3127, 0.4963, 0.3127, 0.5583, 0.2814, 0.5583, 0.2814, 0.4963, 0.3439, 0.4963, 0.3439, 0.5583, 0.3127, 0.5583, 0.3127, 0.4963, 0.3127, 0.06158, 0.3127, 0.1237, 0.2814, 0.1237, 0.2814, 0.06158, 0.3127, 0.2479, 0.3127, 0.31, 0.2814, 0.31, 0.2814, 0.2479, 0.4063, 0.06158, 0.3751, 0.06158, 0.4063, -0.0005913, 0.3751, 0.5583, 0.3751, 0.6204, 0.3439, 0.6204, 0.3439, 0.5583, 0.3751, 0.06158, 0.3751, 0.1237, 0.3439, 0.1237, 0.3439, 0.06158, 0.9059, 0.9309, 0.9371, 0.9309, 0.9059, 0.9923, 0.3439, 0.3721, 0.3439, 0.4342, 0.3127, 0.4342, 0.3127, 0.3721, 0.3439, 0.5583, 0.3439, 0.6204, 0.3127, 0.6204, 0.3127, 0.5583, 0.06289, 0.2479, 0.06289, 0.31, 0.03167, 0.31, 0.03167, 0.2479, 0.3751, 0.7446, 0.3751, 0.8067, 0.3439, 0.8067, 0.3439, 0.7446, 0.3751, 0.1237, 0.3751, 0.1858, 0.3439, 0.1858, 0.3439, 0.1237, 0.3751, 0.31, 0.3751, 0.3721, 0.3439, 0.3721, 0.3439, 0.31, 0.3439, 0.7446, 0.3439, 0.8067, 0.3127, 0.8067, 0.3127, 0.7446, 0.4063, 0.8688, 0.4063, 0.9309, 0.3751, 0.9309, 0.3751, 0.8688, 0.3751, 0.4342, 0.3751, 0.4963, 0.3439, 0.4963, 0.3439, 0.4342, 0.7186, 0.06158, 0.6873, 0.06158, 0.7186, -0.0005913, 0.3439, 0.9309, 0.3751, 0.9309, 0.3439, 0.9923, 0.3439, 0.8067, 0.3439, 0.8688, 0.3127, 0.8688, 0.3127, 0.8067, 0.3751, 0.4963, 0.3751, 0.5583, 0.3439, 0.5583, 0.3439, 0.4963, 0.4063, 0.2479, 0.4063, 0.31, 0.3751, 0.31, 0.3751, 0.2479, 0.3751, 0.3721, 0.3751, 0.4342, 0.3439, 0.4342, 0.3439, 0.3721, 0.4063, 0.8067, 0.4063, 0.8688, 0.3751, 0.8688, 0.3751, 0.8067, 0.3127, 0.06158, 0.2814, 0.06158, 0.3127, -0.0005915, 0.4063, 0.7446, 0.4063, 0.8067, 0.3751, 0.8067, 0.3751, 0.7446, 0.4063, 0.31, 0.4063, 0.3721, 0.3751, 0.3721, 0.3751, 0.31, 0.4376, 0.6204, 0.4376, 0.6825, 0.4063, 0.6825, 0.4063, 0.6204, 0.06289, 0.06158, 0.03167, 0.06158, 0.06289, -0.0005914, 0.4063, 0.5583, 0.4063, 0.6204, 0.3751, 0.6204, 0.3751, 0.5583, 0.4376, 0.1237, 0.4376, 0.1858, 0.4063, 0.1858, 0.4063, 0.1237, 0.4376, 0.06158, 0.4376, 0.1237, 0.4063, 0.1237, 0.4063, 0.06158, 0.4688, 0.2479, 0.4688, 0.31, 0.4376, 0.31, 0.4376, 0.2479, 0.4063, 0.6204, 0.4063, 0.6825, 0.3751, 0.6825, 0.3751, 0.6204, 0.4376, 0.1858, 0.4376, 0.2479, 0.4063, 0.2479, 0.4063, 0.1858, 0.3127, 0.9309, 0.3439, 0.9309, 0.3127, 0.9923, 0.4376, 0.3721, 0.4376, 0.4342, 0.4063, 0.4342, 0.4063, 0.3721, 0.4688, 0.1237, 0.4688, 0.1858, 0.4376, 0.1858, 0.4376, 0.1237, 0.4376, 0.6825, 0.4376, 0.7446, 0.4063, 0.7446, 0.4063, 0.6825, 0.4376, 0.2479, 0.4376, 0.31, 0.4063, 0.31, 0.4063, 0.2479, 0.06289, 0.4342, 0.06289, 0.4963, 0.03167, 0.4963, 0.03167, 0.4342, 0.1253, 0.06158, 0.1253, 0.1237, 0.09411, 0.1237, 0.09411, 0.06158, 0.4688, 0.31, 0.4688, 0.3721, 0.4376, 0.3721, 0.4376, 0.31, 0.4688, 0.6204, 0.4688, 0.6825, 0.4376, 0.6825, 0.4376, 0.6204, 0.9683, 0.9309, 0.9996, 0.9309, 0.9683, 0.9923, 0.4688, 0.4342, 0.4688, 0.4963, 0.4376, 0.4963, 0.4376, 0.4342, 0.5, 0.8688, 0.5, 0.9309, 0.4688, 0.9309, 0.4688, 0.8688, 0.5, 0.1858, 0.5, 0.2479, 0.4688, 0.2479, 0.4688, 0.1858, 0.5, 0.3721, 0.5, 0.4342, 0.4688, 0.4342, 0.4688, 0.3721, 0.5, 0.4342, 0.5, 0.4963, 0.4688, 0.4963, 0.4688, 0.4342, 0.5, 0.6204, 0.5, 0.6825, 0.4688, 0.6825, 0.4688, 0.6204, 0.5, 0.1237, 0.5, 0.1858, 0.4688, 0.1858, 0.4688, 0.1237, 0.5, 0.06158, 0.5, 0.1237, 0.4688, 0.1237, 0.4688, 0.06158, 0.2502, 0.06158, 0.219, 0.06158, 0.2502, -0.0005915, 0.5, 0.2479, 0.5, 0.31, 0.4688, 0.31, 0.4688, 0.2479, 0.06289, 0.6204, 0.06289, 0.6825, 0.03167, 0.6825, 0.03167, 0.6204, 0.5, 0.7446, 0.5, 0.8067, 0.4688, 0.8067, 0.4688, 0.7446, 0.5, 0.8067, 0.5, 0.8688, 0.4688, 0.8688, 0.4688, 0.8067, 0.09411, 0.7446, 0.09411, 0.8067, 0.06289, 0.8067, 0.06289, 0.7446, 0.09411, 0.5583, 0.09411, 0.6204, 0.06289, 0.6204, 0.06289, 0.5583, 0.219, 0.9309, 0.2502, 0.9309, 0.219, 0.9923, 0.09411, 0.6825, 0.09411, 0.7446, 0.06289, 0.7446, 0.06289, 0.6825, 0.06289, 0.3721, 0.06289, 0.4342, 0.03167, 0.4342, 0.03167, 0.3721, 0.09411, 0.1237, 0.09411, 0.1858, 0.06289, 0.1858, 0.06289, 0.1237, 0.09411, 0.2479, 0.09411, 0.31, 0.06289, 0.31, 0.06289, 0.2479, 0.06289, 0.5583, 0.06289, 0.6204, 0.03167, 0.6204, 0.03167, 0.5583, 0.06289, 0.1237, 0.06289, 0.1858, 0.03167, 0.1858, 0.03167, 0.1237, 0.06289, 0.8067, 0.06289, 0.8688, 0.03167, 0.8688, 0.03167, 0.8067, 0.03167, 0.1858, 0.03167, 0.2479, 0.0004454, 0.2479, 0.0004454, 0.1858, 0.03167, 0.4342, 0.03167, 0.4963, 0.0004455, 0.4963, 0.0004455, 0.4342, 0.03167, 0.9309, 0.06289, 0.9309, 0.03167, 0.9923, 0.03167, 0.6825, 0.03167, 0.7446, 0.0004454, 0.7446, 0.0004455, 0.6825, 0.03167, 0.06158, 0.03167, 0.1237, 0.0004454, 0.1237, 0.0004454, 0.06158, 0.03167, 0.7446, 0.03167, 0.8067, 0.0004455, 0.8067, 0.0004454, 0.7446, 0.03167, 0.1237, 0.03167, 0.1858, 0.0004454, 0.1858, 0.0004454, 0.1237, 0.03167, 0.8067, 0.03167, 0.8688, 0.0004455, 0.8688, 0.0004455, 0.8067, 0.1253, 0.06158, 0.09411, 0.06158, 0.1253, -0.0005915, 0.03167, 0.2479, 0.03167, 0.31, 0.0004454, 0.31, 0.0004454, 0.2479, 0.03167, 0.3721, 0.03167, 0.4342, 0.0004455, 0.4342, 0.0004455, 0.3721, 0.03167, 0.4963, 0.03167, 0.5583, 0.0004454, 0.5583, 0.0004455, 0.4963, 0.03167, 0.5583, 0.03167, 0.6204, 0.0004455, 0.6204, 0.0004454, 0.5583, 0.03167, 0.8688, 0.03167, 0.9309, 0.0004454, 0.9309, 0.0004455, 0.8688, 0.03167, 0.31, 0.03167, 0.3721, 0.0004455, 0.3721, 0.0004454, 0.31, 0.03167, 0.6204, 0.03167, 0.6825, 0.0004455, 0.6825, 0.0004455, 0.6204, 0.9996, 0.2479, 0.9996, 0.31, 0.9683, 0.31, 0.9683, 0.2479, 0.9996, 0.3721, 0.9996, 0.4342, 0.9683, 0.4342, 0.9683, 0.3721, 0.9996, 0.4963, 0.9996, 0.5583, 0.9683, 0.5583, 0.9683, 0.4963, 0.9996, 0.5583, 0.9996, 0.6204, 0.9683, 0.6204, 0.9683, 0.5583, 0.9996, 0.8688, 0.9996, 0.9309, 0.9683, 0.9309, 0.9683, 0.8688, 0.9996, 0.31, 0.9996, 0.3721, 0.9683, 0.3721, 0.9683, 0.31, 0.9996, 0.6204, 0.9996, 0.6825, 0.9683, 0.6825, 0.9683, 0.6204, 0.9996, 0.1858, 0.9996, 0.2479, 0.9683, 0.2479, 0.9683, 0.1858, 0.9996, 0.4342, 0.9996, 0.4963, 0.9683, 0.4963, 0.9683, 0.4342, 0.6873, 0.9309, 0.7186, 0.9309, 0.6873, 0.9923, 0.9996, 0.6825, 0.9996, 0.7446, 0.9683, 0.7446, 0.9683, 0.6825, 0.9996, 0.06158, 0.9996, 0.1237, 0.9683, 0.1237, 0.9683, 0.06158, 0.9996, 0.7446, 0.9996, 0.8067, 0.9683, 0.8067, 0.9683, 0.7446, 0.9996, 0.1237, 0.9996, 0.1858, 0.9683, 0.1858, 0.9683, 0.1237, 0.9996, 0.8067, 0.9996, 0.8688, 0.9683, 0.8688, 0.9683, 0.8067, 0.6249, 0.06158, 0.5937, 0.06158, 0.6249, -0.0005913, 0.9683, 0.4342, 0.9683, 0.4963, 0.9371, 0.4963, 0.9371, 0.4342, 0.7186, 0.9309, 0.7498, 0.9309, 0.7186, 0.9923, 0.9683, 0.6825, 0.9683, 0.7446, 0.9371, 0.7446, 0.9371, 0.6825, 0.9683, 0.06158, 0.9683, 0.1237, 0.9371, 0.1237, 0.9371, 0.06158, 0.9683, 0.7446, 0.9683, 0.8067, 0.9371, 0.8067, 0.9371, 0.7446, 0.9683, 0.1237, 0.9683, 0.1858, 0.9371, 0.1858, 0.9371, 0.1237, 0.9683, 0.8067, 0.9683, 0.8688, 0.9371, 0.8688, 0.9371, 0.8067, 0.8747, 0.06158, 0.8434, 0.06158, 0.8747, -0.0005913, 0.9683, 0.2479, 0.9683, 0.31, 0.9371, 0.31, 0.9371, 0.2479, 0.9683, 0.3721, 0.9683, 0.4342, 0.9371, 0.4342, 0.9371, 0.3721, 0.9683, 0.4963, 0.9683, 0.5583, 0.9371, 0.5583, 0.9371, 0.4963, 0.9683, 0.5583, 0.9683, 0.6204, 0.9371, 0.6204, 0.9371, 0.5583, 0.9683, 0.8688, 0.9683, 0.9309, 0.9371, 0.9309, 0.9371, 0.8688, 0.9683, 0.31, 0.9683, 0.3721, 0.9371, 0.3721, 0.9371, 0.31, 0.9683, 0.6204, 0.9683, 0.6825, 0.9371, 0.6825, 0.9371, 0.6204, 0.9683, 0.1858, 0.9683, 0.2479, 0.9371, 0.2479, 0.9371, 0.1858, 0.9371, 0.3721, 0.9371, 0.4342, 0.9059, 0.4342, 0.9059, 0.3721, 0.9371, 0.4963, 0.9371, 0.5583, 0.9059, 0.5583, 0.9059, 0.4963, 0.9371, 0.5583, 0.9371, 0.6204, 0.9059, 0.6204, 0.9059, 0.5583, 0.9371, 0.8688, 0.9371, 0.9309, 0.9059, 0.9309, 0.9059, 0.8688, 0.9371, 0.31, 0.9371, 0.3721, 0.9059, 0.3721, 0.9059, 0.31, 0.9371, 0.6204, 0.9371, 0.6825, 0.9059, 0.6825, 0.9059, 0.6204, 0.9371, 0.1858, 0.9371, 0.2479, 0.9059, 0.2479, 0.9059, 0.1858, 0.9371, 0.4342, 0.9371, 0.4963, 0.9059, 0.4963, 0.9059, 0.4342, 0.8434, 0.9309, 0.8747, 0.9309, 0.8434, 0.9923, 0.9371, 0.6825, 0.9371, 0.7446, 0.9059, 0.7446, 0.9059, 0.6825, 0.9371, 0.06158, 0.9371, 0.1237, 0.9059, 0.1237, 0.9059, 0.06158, 0.9371, 0.7446, 0.9371, 0.8067, 0.9059, 0.8067, 0.9059, 0.7446, 0.9371, 0.1237, 0.9371, 0.1858, 0.9059, 0.1858, 0.9059, 0.1237, 0.9371, 0.8067, 0.9371, 0.8688, 0.9059, 0.8688, 0.9059, 0.8067, 0.9683, 0.06158, 0.9371, 0.06158, 0.9683, -0.0005913, 0.9371, 0.2479, 0.9371, 0.31, 0.9059, 0.31, 0.9059, 0.2479, 0.781, 0.9309, 0.8122, 0.9309, 0.781, 0.9923, 0.9059, 0.6825, 0.9059, 0.7446, 0.8747, 0.7446, 0.8747, 0.6825, 0.9059, 0.06158, 0.9059, 0.1237, 0.8747, 0.1237, 0.8747, 0.06158, 0.9059, 0.7446, 0.9059, 0.8067, 0.8747, 0.8067, 0.8747, 0.7446, 0.9059, 0.1237, 0.9059, 0.1858, 0.8747, 0.1858, 0.8747, 0.1237, 0.9059, 0.8067, 0.9059, 0.8688, 0.8747, 0.8688, 0.8747, 0.8067, 0.219, 0.06158, 0.1878, 0.06158, 0.219, -0.0005914, 0.9059, 0.2479, 0.9059, 0.31, 0.8747, 0.31, 0.8747, 0.2479, 0.9059, 0.3721, 0.9059, 0.4342, 0.8747, 0.4342, 0.8747, 0.3721, 0.9059, 0.4963, 0.9059, 0.5583, 0.8747, 0.5583, 0.8747, 0.4963, 0.9059, 0.5583, 0.9059, 0.6204, 0.8747, 0.6204, 0.8747, 0.5583, 0.9059, 0.8688, 0.9059, 0.9309, 0.8747, 0.9309, 0.8747, 0.8688, 0.9059, 0.31, 0.9059, 0.3721, 0.8747, 0.3721, 0.8747, 0.31, 0.9059, 0.6204, 0.9059, 0.6825, 0.8747, 0.6825, 0.8747, 0.6204, 0.9059, 0.1858, 0.9059, 0.2479, 0.8747, 0.2479, 0.8747, 0.1858, 0.9059, 0.4342, 0.9059, 0.4963, 0.8747, 0.4963, 0.8747, 0.4342, 0.8747, 0.4963, 0.8747, 0.5583, 0.8434, 0.5583, 0.8434, 0.4963, 0.8747, 0.5583, 0.8747, 0.6204, 0.8434, 0.6204, 0.8434, 0.5583, 0.8747, 0.8688, 0.8747, 0.9309, 0.8434, 0.9309, 0.8434, 0.8688, 0.8747, 0.31, 0.8747, 0.3721, 0.8434, 0.3721, 0.8434, 0.31, 0.8747, 0.6204, 0.8747, 0.6825, 0.8434, 0.6825, 0.8434, 0.6204, 0.8747, 0.1858, 0.8747, 0.2479, 0.8434, 0.2479, 0.8434, 0.1858, 0.8747, 0.4342, 0.8747, 0.4963, 0.8434, 0.4963, 0.8434, 0.4342, 0.09411, 0.9309, 0.1253, 0.9309, 0.09411, 0.9923, 0.8747, 0.6825, 0.8747, 0.7446, 0.8434, 0.7446, 0.8434, 0.6825, 0.8747, 0.06158, 0.8747, 0.1237, 0.8434, 0.1237, 0.8434, 0.06158, 0.8747, 0.7446, 0.8747, 0.8067, 0.8434, 0.8067, 0.8434, 0.7446, 0.8747, 0.1237, 0.8747, 0.1858, 0.8434, 0.1858, 0.8434, 0.1237, 0.8747, 0.8067, 0.8747, 0.8688, 0.8434, 0.8688, 0.8434, 0.8067, 0.781, 0.06158, 0.7498, 0.06158, 0.781, -0.0005913, 0.8747, 0.2479, 0.8747, 0.31, 0.8434, 0.31, 0.8434, 0.2479, 0.8747, 0.3721, 0.8747, 0.4342, 0.8434, 0.4342, 0.8434, 0.3721, 0.8434, 0.06158, 0.8434, 0.1237, 0.8122, 0.1237, 0.8122, 0.06158, 0.8434, 0.7446, 0.8434, 0.8067, 0.8122, 0.8067, 0.8122, 0.7446, 0.8434, 0.1237, 0.8434, 0.1858, 0.8122, 0.1858, 0.8122, 0.1237, 0.8434, 0.8067, 0.8434, 0.8688, 0.8122, 0.8688, 0.8122, 0.8067, 0.5, 0.06158, 0.4688, 0.06158, 0.5, -0.0005913, 0.8434, 0.2479, 0.8434, 0.31, 0.8122, 0.31, 0.8122, 0.2479, 0.8434, 0.3721, 0.8434, 0.4342, 0.8122, 0.4342, 0.8122, 0.3721, 0.8434, 0.4963, 0.8434, 0.5583, 0.8122, 0.5583, 0.8122, 0.4963, 0.8434, 0.5583, 0.8434, 0.6204, 0.8122, 0.6204, 0.8122, 0.5583, 0.8434, 0.8688, 0.8434, 0.9309, 0.8122, 0.9309, 0.8122, 0.8688, 0.8434, 0.31, 0.8434, 0.3721, 0.8122, 0.3721, 0.8122, 0.31, 0.8434, 0.6204, 0.8434, 0.6825, 0.8122, 0.6825, 0.8122, 0.6204, 0.8434, 0.1858, 0.8434, 0.2479, 0.8122, 0.2479, 0.8122, 0.1858, 0.8434, 0.4342, 0.8434, 0.4963, 0.8122, 0.4963, 0.8122, 0.4342, 0.6561, 0.9309, 0.6873, 0.9309, 0.6561, 0.9923, 0.8434, 0.6825, 0.8434, 0.7446, 0.8122, 0.7446, 0.8122, 0.6825, 0.8122, 0.5583, 0.8122, 0.6204, 0.781, 0.6204, 0.781, 0.5583, 0.8122, 0.8688, 0.8122, 0.9309, 0.781, 0.9309, 0.781, 0.8688, 0.8122, 0.31, 0.8122, 0.3721, 0.781, 0.3721, 0.781, 0.31, 0.8122, 0.6204, 0.8122, 0.6825, 0.781, 0.6825, 0.781, 0.6204, 0.8122, 0.1858, 0.8122, 0.2479, 0.781, 0.2479, 0.781, 0.1858, 0.8122, 0.4342, 0.8122, 0.4963, 0.781, 0.4963, 0.781, 0.4342, 0.4376, 0.9309, 0.4688, 0.9309, 0.4376, 0.9923, 0.8122, 0.6825, 0.8122, 0.7446, 0.781, 0.7446, 0.781, 0.6825, 0.8122, 0.06158, 0.8122, 0.1237, 0.781, 0.1237, 0.781, 0.06158, 0.8122, 0.7446, 0.8122, 0.8067, 0.781, 0.8067, 0.781, 0.7446, 0.8122, 0.1237, 0.8122, 0.1858, 0.781, 0.1858, 0.781, 0.1237, 0.8122, 0.8067, 0.8122, 0.8688, 0.781, 0.8688, 0.781, 0.8067, 0.1566, 0.06158, 0.1253, 0.06158, 0.1566, -0.0005914, 0.8122, 0.2479, 0.8122, 0.31, 0.781, 0.31, 0.781, 0.2479, 0.8122, 0.3721, 0.8122, 0.4342, 0.781, 0.4342, 0.781, 0.3721, 0.8122, 0.4963, 0.8122, 0.5583, 0.781, 0.5583, 0.781, 0.4963, 0.781, 0.1237, 0.781, 0.1858, 0.7498, 0.1858, 0.7498, 0.1237, 0.781, 0.8067, 0.781, 0.8688, 0.7498, 0.8688, 0.7498, 0.8067, 0.03167, 0.06158, 0.0004454, 0.06158, 0.03167, -0.0005915, 0.781, 0.2479, 0.781, 0.31, 0.7498, 0.31, 0.7498, 0.2479, 0.781, 0.3721, 0.781, 0.4342, 0.7498, 0.4342, 0.7498, 0.3721, 0.781, 0.4963, 0.781, 0.5583, 0.7498, 0.5583, 0.7498, 0.4963, 0.781, 0.5583, 0.781, 0.6204, 0.7498, 0.6204, 0.7498, 0.5583, 0.781, 0.8688, 0.781, 0.9309, 0.7498, 0.9309, 0.7498, 0.8688, 0.781, 0.31, 0.781, 0.3721, 0.7498, 0.3721, 0.7498, 0.31, 0.781, 0.6204, 0.781, 0.6825, 0.7498, 0.6825, 0.7498, 0.6204, 0.781, 0.1858, 0.781, 0.2479, 0.7498, 0.2479, 0.7498, 0.1858, 0.781, 0.4342, 0.781, 0.4963, 0.7498, 0.4963, 0.7498, 0.4342, 0.4063, 0.9309, 0.4376, 0.9309, 0.4063, 0.9923, 0.781, 0.6825, 0.781, 0.7446, 0.7498, 0.7446, 0.7498, 0.6825, 0.781, 0.06158, 0.781, 0.1237, 0.7498, 0.1237, 0.7498, 0.06158, 0.781, 0.7446, 0.781, 0.8067, 0.7498, 0.8067, 0.7498, 0.7446, 0.7498, 0.31, 0.7498, 0.3721, 0.7186, 0.3721, 0.7186, 0.31, 0.7498, 0.6204, 0.7498, 0.6825, 0.7186, 0.6825, 0.7186, 0.6204, 0.7498, 0.1858, 0.7498, 0.2479, 0.7186, 0.2479, 0.7186, 0.1858, 0.7498, 0.4342, 0.7498, 0.4963, 0.7186, 0.4963, 0.7186, 0.4342, 0.1878, 0.9309, 0.219, 0.9309, 0.1878, 0.9923, 0.7498, 0.6825, 0.7498, 0.7446, 0.7186, 0.7446, 0.7186, 0.6825, 0.7498, 0.06158, 0.7498, 0.1237, 0.7186, 0.1237, 0.7186, 0.06158, 0.7498, 0.7446, 0.7498, 0.8067, 0.7186, 0.8067, 0.7186, 0.7446, 0.7498, 0.1237, 0.7498, 0.1858, 0.7186, 0.1858, 0.7186, 0.1237, 0.7498, 0.8067, 0.7498, 0.8688, 0.7186, 0.8688, 0.7186, 0.8067, 0.6873, 0.06158, 0.6561, 0.06158, 0.6873, -0.0005913, 0.7498, 0.2479, 0.7498, 0.31, 0.7186, 0.31, 0.7186, 0.2479, 0.7498, 0.3721, 0.7498, 0.4342, 0.7186, 0.4342, 0.7186, 0.3721, 0.7498, 0.4963, 0.7498, 0.5583, 0.7186, 0.5583, 0.7186, 0.4963, 0.7498, 0.5583, 0.7498, 0.6204, 0.7186, 0.6204, 0.7186, 0.5583, 0.7498, 0.8688, 0.7498, 0.9309, 0.7186, 0.9309, 0.7186, 0.8688, 0.7186, 0.8067, 0.7186, 0.8688, 0.6873, 0.8688, 0.6873, 0.8067, 0.3751, 0.06158, 0.3439, 0.06158, 0.3751, -0.0005913, 0.7186, 0.2479, 0.7186, 0.31, 0.6873, 0.31, 0.6873, 0.2479, 0.7186, 0.3721, 0.7186, 0.4342, 0.6873, 0.4342, 0.6873, 0.3721, 0.7186, 0.4963, 0.7186, 0.5583, 0.6873, 0.5583, 0.6873, 0.4963, 0.7186, 0.5583, 0.7186, 0.6204, 0.6873, 0.6204, 0.6873, 0.5583, 0.7186, 0.8688, 0.7186, 0.9309, 0.6873, 0.9309, 0.6873, 0.8688, 0.7186, 0.31, 0.7186, 0.3721, 0.6873, 0.3721, 0.6873, 0.31, 0.7186, 0.6204, 0.7186, 0.6825, 0.6873, 0.6825, 0.6873, 0.6204, 0.7186, 0.1858, 0.7186, 0.2479, 0.6873, 0.2479, 0.6873, 0.1858, 0.7186, 0.4342, 0.7186, 0.4963, 0.6873, 0.4963, 0.6873, 0.4342, 0.0004454, 0.9309, 0.03167, 0.9309, 0.0004455, 0.9923, 0.7186, 0.6825, 0.7186, 0.7446, 0.6873, 0.7446, 0.6873, 0.6825, 0.7186, 0.06158, 0.7186, 0.1237, 0.6873, 0.1237, 0.6873, 0.06158, 0.7186, 0.7446, 0.7186, 0.8067, 0.6873, 0.8067, 0.6873, 0.7446, 0.7186, 0.1237, 0.7186, 0.1858, 0.6873, 0.1858, 0.6873, 0.1237, 0.6873, 0.6204, 0.6873, 0.6825, 0.6561, 0.6825, 0.6561, 0.6204, 0.6873, 0.1858, 0.6873, 0.2479, 0.6561, 0.2479, 0.6561, 0.1858, 0.6873, 0.4342, 0.6873, 0.4963, 0.6561, 0.4963, 0.6561, 0.4342, 0.4688, 0.9309, 0.5, 0.9309, 0.4688, 0.9923, 0.6873, 0.6825, 0.6873, 0.7446, 0.6561, 0.7446, 0.6561, 0.6825, 0.6873, 0.06158, 0.6873, 0.1237, 0.6561, 0.1237, 0.6561, 0.06158, 0.6873, 0.7446, 0.6873, 0.8067, 0.6561, 0.8067, 0.6561, 0.7446, 0.6873, 0.1237, 0.6873, 0.1858, 0.6561, 0.1858, 0.6561, 0.1237, 0.6873, 0.8067, 0.6873, 0.8688, 0.6561, 0.8688, 0.6561, 0.8067, 0.2814, 0.06158, 0.2502, 0.06158, 0.2814, -0.0005915, 0.6873, 0.2479, 0.6873, 0.31, 0.6561, 0.31, 0.6561, 0.2479, 0.6873, 0.3721, 0.6873, 0.4342, 0.6561, 0.4342, 0.6561, 0.3721, 0.6873, 0.4963, 0.6873, 0.5583, 0.6561, 0.5583, 0.6561, 0.4963, 0.6873, 0.5583, 0.6873, 0.6204, 0.6561, 0.6204, 0.6561, 0.5583, 0.6873, 0.8688, 0.6873, 0.9309, 0.6561, 0.9309, 0.6561, 0.8688, 0.6873, 0.31, 0.6873, 0.3721, 0.6561, 0.3721, 0.6561, 0.31, 0.9371, 0.06158, 0.9059, 0.06158, 0.9371, -0.0005913, 0.6561, 0.2479, 0.6561, 0.31, 0.6249, 0.31, 0.6249, 0.2479, 0.6561, 0.3721, 0.6561, 0.4342, 0.6249, 0.4342, 0.6249, 0.3721, 0.6561, 0.4963, 0.6561, 0.5583, 0.6249, 0.5583, 0.6249, 0.4963, 0.6561, 0.5583, 0.6561, 0.6204, 0.6249, 0.6204, 0.6249, 0.5583, 0.6561, 0.8688, 0.6561, 0.9309, 0.6249, 0.9309, 0.6249, 0.8688, 0.6561, 0.31, 0.6561, 0.3721, 0.6249, 0.3721, 0.6249, 0.31, 0.6561, 0.6204, 0.6561, 0.6825, 0.6249, 0.6825, 0.6249, 0.6204, 0.6561, 0.1858, 0.6561, 0.2479, 0.6249, 0.2479, 0.6249, 0.1858, 0.6561, 0.4342, 0.6561, 0.4963, 0.6249, 0.4963, 0.6249, 0.4342, 0.7498, 0.9309, 0.781, 0.9309, 0.7498, 0.9923, 0.6561, 0.6825, 0.6561, 0.7446, 0.6249, 0.7446, 0.6249, 0.6825, 0.6561, 0.06158, 0.6561, 0.1237, 0.6249, 0.1237, 0.6249, 0.06158, 0.6561, 0.7446, 0.6561, 0.8067, 0.6249, 0.8067, 0.6249, 0.7446, 0.6561, 0.1237, 0.6561, 0.1858, 0.6249, 0.1858, 0.6249, 0.1237, 0.6561, 0.8067, 0.6561, 0.8688, 0.6249, 0.8688, 0.6249, 0.8067, 0.6249, 0.1858, 0.6249, 0.2479, 0.5937, 0.2479, 0.5937, 0.1858, 0.6249, 0.4342, 0.6249, 0.4963, 0.5937, 0.4963, 0.5937, 0.4342, 0.06289, 0.9309, 0.09411, 0.9309, 0.06289, 0.9923, 0.6249, 0.6825, 0.6249, 0.7446, 0.5937, 0.7446, 0.5937, 0.6825, 0.6249, 0.06158, 0.6249, 0.1237, 0.5937, 0.1237, 0.5937, 0.06158, 0.6249, 0.7446, 0.6249, 0.8067, 0.5937, 0.8067, 0.5937, 0.7446, 0.6249, 0.1237, 0.6249, 0.1858, 0.5937, 0.1858, 0.5937, 0.1237, 0.6249, 0.8067, 0.6249, 0.8688, 0.5937, 0.8688, 0.5937, 0.8067, 0.09411, 0.06158, 0.06289, 0.06158, 0.09411, -0.0005915, 0.6249, 0.2479, 0.6249, 0.31, 0.5937, 0.31, 0.5937, 0.2479, 0.6249, 0.3721, 0.6249, 0.4342, 0.5937, 0.4342, 0.5937, 0.3721, 0.6249, 0.4963, 0.6249, 0.5583, 0.5937, 0.5583, 0.5937, 0.4963, 0.6249, 0.5583, 0.6249, 0.6204, 0.5937, 0.6204, 0.5937, 0.5583, 0.6249, 0.8688, 0.6249, 0.9309, 0.5937, 0.9309, 0.5937, 0.8688, 0.6249, 0.31, 0.6249, 0.3721, 0.5937, 0.3721, 0.5937, 0.31, 0.6249, 0.6204, 0.6249, 0.6825, 0.5937, 0.6825, 0.5937, 0.6204, 0.5937, 0.2479, 0.5937, 0.31, 0.5624, 0.31, 0.5624, 0.2479, 0.5937, 0.3721, 0.5937, 0.4342, 0.5624, 0.4342, 0.5624, 0.3721, 0.5937, 0.4963, 0.5937, 0.5583, 0.5624, 0.5583, 0.5624, 0.4963, 0.5937, 0.5583, 0.5937, 0.6204, 0.5624, 0.6204, 0.5624, 0.5583, 0.5937, 0.8688, 0.5937, 0.9309, 0.5624, 0.9309, 0.5624, 0.8688, 0.5937, 0.31, 0.5937, 0.3721, 0.5624, 0.3721, 0.5624, 0.31, 0.5937, 0.6204, 0.5937, 0.6825, 0.5624, 0.6825, 0.5624, 0.6204, 0.5937, 0.1858, 0.5937, 0.2479, 0.5624, 0.2479, 0.5624, 0.1858, 0.5937, 0.4342, 0.5937, 0.4963, 0.5624, 0.4963, 0.5624, 0.4342, 0.1253, 0.9309, 0.1566, 0.9309, 0.1253, 0.9923, 0.5937, 0.6825, 0.5937, 0.7446, 0.5624, 0.7446, 0.5624, 0.6825, 0.5937, 0.06158, 0.5937, 0.1237, 0.5624, 0.1237, 0.5624, 0.06158, 0.5937, 0.7446, 0.5937, 0.8067, 0.5624, 0.8067, 0.5624, 0.7446, 0.5937, 0.1237, 0.5937, 0.1858, 0.5624, 0.1858, 0.5624, 0.1237, 0.5937, 0.8067, 0.5937, 0.8688, 0.5624, 0.8688, 0.5624, 0.8067, 0.3439, 0.06158, 0.3127, 0.06158, 0.3439, -0.0005913, 0.5624, 0.4342, 0.5624, 0.4963, 0.5312, 0.4963, 0.5312, 0.4342, 0.3751, 0.9309, 0.4063, 0.9309, 0.3751, 0.9923, 0.5624, 0.6825, 0.5624, 0.7446, 0.5312, 0.7446, 0.5312, 0.6825, 0.5624, 0.06158, 0.5624, 0.1237, 0.5312, 0.1237, 0.5312, 0.06158, 0.5624, 0.7446, 0.5624, 0.8067, 0.5312, 0.8067, 0.5312, 0.7446, 0.5624, 0.1237, 0.5624, 0.1858, 0.5312, 0.1858, 0.5312, 0.1237, 0.5624, 0.8067, 0.5624, 0.8688, 0.5312, 0.8688, 0.5312, 0.8067, 0.5937, 0.06158, 0.5624, 0.06158, 0.5937, -0.0005913, 0.5624, 0.2479, 0.5624, 0.31, 0.5312, 0.31, 0.5312, 0.2479, 0.5624, 0.3721, 0.5624, 0.4342, 0.5312, 0.4342, 0.5312, 0.3721, 0.5624, 0.4963, 0.5624, 0.5583, 0.5312, 0.5583, 0.5312, 0.4963, 0.5624, 0.5583, 0.5624, 0.6204, 0.5312, 0.6204, 0.5312, 0.5583, 0.5624, 0.8688, 0.5624, 0.9309, 0.5312, 0.9309, 0.5312, 0.8688, 0.5624, 0.31, 0.5624, 0.3721, 0.5312, 0.3721, 0.5312, 0.31, 0.5624, 0.6204, 0.5624, 0.6825, 0.5312, 0.6825, 0.5312, 0.6204, 0.5624, 0.1858, 0.5624, 0.2479, 0.5312, 0.2479, 0.5312, 0.1858, 0.5312, 0.3721, 0.5312, 0.4342, 0.5, 0.4342, 0.5, 0.3721, 0.5312, 0.4963, 0.5312, 0.5583, 0.5, 0.5583, 0.5, 0.4963, 0.5312, 0.5583, 0.5312, 0.6204, 0.5, 0.6204, 0.5, 0.5583, 0.5312, 0.8688, 0.5312, 0.9309, 0.5, 0.9309, 0.5, 0.8688, 0.5312, 0.31, 0.5312, 0.3721, 0.5, 0.3721, 0.5, 0.31, 0.5312, 0.6204, 0.5312, 0.6825, 0.5, 0.6825, 0.5, 0.6204, 0.5312, 0.1858, 0.5312, 0.2479, 0.5, 0.2479, 0.5, 0.1858, 0.5312, 0.4342, 0.5312, 0.4963, 0.5, 0.4963, 0.5, 0.4342, 0.2502, 0.9309, 0.2814, 0.9309, 0.2502, 0.9923, 0.5312, 0.6825, 0.5312, 0.7446, 0.5, 0.7446, 0.5, 0.6825, 0.5312, 0.06158, 0.5312, 0.1237, 0.5, 0.1237, 0.5, 0.06158, 0.5312, 0.7446, 0.5312, 0.8067, 0.5, 0.8067, 0.5, 0.7446, 0.5312, 0.1237, 0.5312, 0.1858, 0.5, 0.1858, 0.5, 0.1237, 0.5312, 0.8067, 0.5312, 0.8688, 0.5, 0.8688, 0.5, 0.8067, 0.7498, 0.06158, 0.7186, 0.06158, 0.7498, -0.0005913, 0.5312, 0.2479, 0.5312, 0.31, 0.5, 0.31, 0.5, 0.2479])
me_sphere.materials.append(mat_material)
me_sphere.use_remesh_preserve_volume = False
me_sphere.use_remesh_preserve_attributes = False
me_sphere.use_mirror_vertex_groups = False
me_sphere.update()

# ---- objects
ob_sphere = bpy.data.objects.new('Sphere', me_sphere)

# ---- transforms, parenting, visibility, modifiers, constraints
ob_sphere.location = (0.0, 0.0, 0.0)
ob_sphere.lineart.crease_threshold = 0.0

# ---- collection membership
col_collection_1.objects.link(ob_sphere)

# ---- scene / render settings (as saved in the file)
scene.frame_start = 1; scene.frame_end = 250; scene.frame_set(1)
scene.render.engine = 'BLENDER_EEVEE_NEXT'
scene.render.resolution_percentage = 50
scene.render.dither_intensity = 0.0
scene.cycles.use_denoising = False
scene.cycles.samples = 128
scene.cycles.sampling_pattern = 'TABULATED_SOBOL'
scene.cycles.use_adaptive_sampling = False
scene.cycles.use_light_tree = False
scene.cycles.blur_glossy = 0.0
scene.cycles.sample_clamp_indirect = 0.0
scene.view_settings.view_transform = 'Standard'
bpy.context.view_layer.update()

# ---- added for rendering (the .blend has no active camera and no usable light): camera, sun
cam_auto = bpy.data.cameras.new('AutoCamera')
cam_auto.lens = 50.0
cam_auto.sensor_width = 36.0
cam_auto.clip_end = 1000.0
ob_auto_camera = bpy.data.objects.new('AutoCamera', cam_auto)
scene.collection.objects.link(ob_auto_camera)
ob_auto_camera.location = (3.21028, -3.85233, 2.56981)
ob_auto_camera.rotation_euler = (1.09748, -7.21219e-08, 0.694738)
scene.camera = ob_auto_camera
light_auto_sun = bpy.data.lights.new('AutoSun', 'SUN')
light_auto_sun.energy = 3.0
light_auto_sun.angle = 0.0523599
ob_auto_sun = bpy.data.objects.new('AutoSun', light_auto_sun)
scene.collection.objects.link(ob_auto_sun)
ob_auto_sun.rotation_euler = (0.872665, 0.174533, 0.523599)
bpy.context.view_layer.update()
